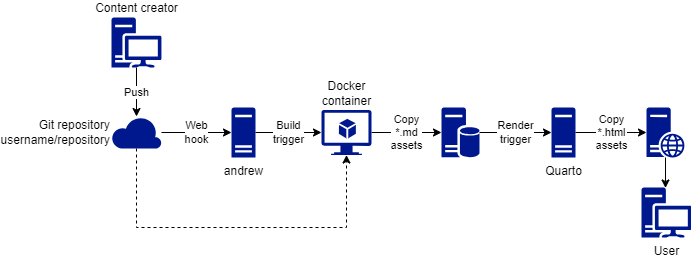

The diagram above was exported from draw.io. Its source (the exported page's mxGraphModel, read from the mxfile embedded in the PNG):
<mxGraphModel dx="2261" dy="974" grid="1" gridSize="10" guides="1" tooltips="1" connect="1" arrows="1" fold="1" page="1" pageScale="1" pageWidth="827" pageHeight="1169" background="#FFFFFF" math="0" shadow="0">
  <root>
    <mxCell id="0" />
    <mxCell id="1" parent="0" />
    <mxCell id="b1WvsmJ1G0F7wIAQH0Kt-16" value="Build&lt;br&gt;trigger" style="edgeStyle=orthogonalEdgeStyle;rounded=0;orthogonalLoop=1;jettySize=auto;html=1;entryX=0;entryY=0.5;entryDx=0;entryDy=0;entryPerimeter=0;" parent="1" source="b1WvsmJ1G0F7wIAQH0Kt-7" target="b1WvsmJ1G0F7wIAQH0Kt-15" edge="1">
      <mxGeometry relative="1" as="geometry" />
    </mxCell>
    <mxCell id="b1WvsmJ1G0F7wIAQH0Kt-7" value="andrew" style="sketch=0;aspect=fixed;pointerEvents=1;shadow=0;dashed=0;html=1;strokeColor=none;labelPosition=center;verticalLabelPosition=bottom;verticalAlign=top;align=center;fillColor=#00188D;shape=mxgraph.mscae.enterprise.server_generic" parent="1" vertex="1">
      <mxGeometry x="160" y="160" width="24" height="50" as="geometry" />
    </mxCell>
    <mxCell id="b1WvsmJ1G0F7wIAQH0Kt-11" value="Web&lt;br&gt;hook" style="edgeStyle=orthogonalEdgeStyle;rounded=0;orthogonalLoop=1;jettySize=auto;html=1;" parent="1" source="b1WvsmJ1G0F7wIAQH0Kt-8" target="b1WvsmJ1G0F7wIAQH0Kt-7" edge="1">
      <mxGeometry relative="1" as="geometry" />
    </mxCell>
    <mxCell id="b1WvsmJ1G0F7wIAQH0Kt-17" style="edgeStyle=orthogonalEdgeStyle;rounded=0;orthogonalLoop=1;jettySize=auto;html=1;entryX=0.5;entryY=1;entryDx=0;entryDy=0;entryPerimeter=0;dashed=1;" parent="1" source="b1WvsmJ1G0F7wIAQH0Kt-8" target="b1WvsmJ1G0F7wIAQH0Kt-15" edge="1">
      <mxGeometry relative="1" as="geometry">
        <Array as="points">
          <mxPoint x="65" y="280" />
          <mxPoint x="275" y="280" />
        </Array>
      </mxGeometry>
    </mxCell>
    <mxCell id="b1WvsmJ1G0F7wIAQH0Kt-8" value="Git repository&lt;br&gt;username/repository" style="sketch=0;aspect=fixed;pointerEvents=1;shadow=0;dashed=0;html=1;strokeColor=none;labelPosition=left;verticalLabelPosition=middle;verticalAlign=middle;align=right;fillColor=#00188D;shape=mxgraph.azure.cloud;labelBackgroundColor=none;labelBorderColor=none;" parent="1" vertex="1">
      <mxGeometry x="40" y="169" width="50" height="32" as="geometry" />
    </mxCell>
    <mxCell id="b1WvsmJ1G0F7wIAQH0Kt-10" value="Push" style="edgeStyle=orthogonalEdgeStyle;rounded=0;orthogonalLoop=1;jettySize=auto;html=1;labelBackgroundColor=default;" parent="1" source="b1WvsmJ1G0F7wIAQH0Kt-9" target="b1WvsmJ1G0F7wIAQH0Kt-8" edge="1">
      <mxGeometry relative="1" as="geometry" />
    </mxCell>
    <mxCell id="b1WvsmJ1G0F7wIAQH0Kt-9" value="Content creator" style="sketch=0;aspect=fixed;pointerEvents=1;shadow=0;dashed=0;html=1;strokeColor=none;labelPosition=center;verticalLabelPosition=top;verticalAlign=bottom;align=center;fillColor=#00188D;shape=mxgraph.mscae.enterprise.workstation_client" parent="1" vertex="1">
      <mxGeometry x="40" y="70" width="50" height="50" as="geometry" />
    </mxCell>
    <mxCell id="b1WvsmJ1G0F7wIAQH0Kt-14" style="edgeStyle=orthogonalEdgeStyle;rounded=0;orthogonalLoop=1;jettySize=auto;html=1;entryX=0.48;entryY=0.01;entryDx=0;entryDy=0;entryPerimeter=0;" parent="1" source="b1WvsmJ1G0F7wIAQH0Kt-12" target="b1WvsmJ1G0F7wIAQH0Kt-13" edge="1">
      <mxGeometry relative="1" as="geometry" />
    </mxCell>
    <mxCell id="b1WvsmJ1G0F7wIAQH0Kt-12" value="" style="sketch=0;aspect=fixed;pointerEvents=1;shadow=0;dashed=0;html=1;strokeColor=none;labelPosition=center;verticalLabelPosition=bottom;verticalAlign=top;align=center;fillColor=#00188D;shape=mxgraph.mscae.enterprise.web_server" parent="1" vertex="1">
      <mxGeometry x="575" y="160" width="38" height="50" as="geometry" />
    </mxCell>
    <mxCell id="b1WvsmJ1G0F7wIAQH0Kt-13" value="User" style="sketch=0;aspect=fixed;pointerEvents=1;shadow=0;dashed=0;html=1;strokeColor=none;labelPosition=center;verticalLabelPosition=bottom;verticalAlign=top;align=center;fillColor=#00188D;shape=mxgraph.mscae.enterprise.workstation_client" parent="1" vertex="1">
      <mxGeometry x="570" y="240" width="50" height="50" as="geometry" />
    </mxCell>
    <mxCell id="b1WvsmJ1G0F7wIAQH0Kt-19" value="Copy&lt;br&gt;*.md&lt;br&gt;assets" style="edgeStyle=orthogonalEdgeStyle;rounded=0;orthogonalLoop=1;jettySize=auto;html=1;entryX=0;entryY=0.5;entryDx=0;entryDy=0;entryPerimeter=0;" parent="1" source="b1WvsmJ1G0F7wIAQH0Kt-15" target="b1WvsmJ1G0F7wIAQH0Kt-18" edge="1">
      <mxGeometry relative="1" as="geometry">
        <mxPoint as="offset" />
      </mxGeometry>
    </mxCell>
    <mxCell id="b1WvsmJ1G0F7wIAQH0Kt-15" value="Docker&lt;br&gt;container" style="sketch=0;aspect=fixed;pointerEvents=1;shadow=0;dashed=0;html=1;strokeColor=none;labelPosition=center;verticalLabelPosition=top;verticalAlign=bottom;align=center;fillColor=#00188D;shape=mxgraph.azure.virtual_machine_feature" parent="1" vertex="1">
      <mxGeometry x="250" y="162.5" width="50" height="45" as="geometry" />
    </mxCell>
    <mxCell id="b1WvsmJ1G0F7wIAQH0Kt-21" value="Render&lt;br&gt;trigger" style="edgeStyle=orthogonalEdgeStyle;rounded=0;orthogonalLoop=1;jettySize=auto;html=1;entryX=0;entryY=0.5;entryDx=0;entryDy=0;entryPerimeter=0;" parent="1" source="b1WvsmJ1G0F7wIAQH0Kt-18" target="b1WvsmJ1G0F7wIAQH0Kt-20" edge="1">
      <mxGeometry relative="1" as="geometry" />
    </mxCell>
    <mxCell id="b1WvsmJ1G0F7wIAQH0Kt-18" value="" style="sketch=0;aspect=fixed;pointerEvents=1;shadow=0;dashed=0;html=1;strokeColor=none;labelPosition=center;verticalLabelPosition=bottom;verticalAlign=top;align=center;fillColor=#00188D;shape=mxgraph.mscae.enterprise.database_server" parent="1" vertex="1">
      <mxGeometry x="370" y="160" width="38" height="50" as="geometry" />
    </mxCell>
    <mxCell id="b1WvsmJ1G0F7wIAQH0Kt-23" value="Copy&lt;br&gt;*.html&lt;br&gt;assets" style="edgeStyle=orthogonalEdgeStyle;rounded=0;orthogonalLoop=1;jettySize=auto;html=1;exitX=1;exitY=0.5;exitDx=0;exitDy=0;exitPerimeter=0;entryX=0;entryY=0.5;entryDx=0;entryDy=0;entryPerimeter=0;" parent="1" source="b1WvsmJ1G0F7wIAQH0Kt-20" target="b1WvsmJ1G0F7wIAQH0Kt-12" edge="1">
      <mxGeometry relative="1" as="geometry">
        <mxPoint x="560" y="185" as="targetPoint" />
      </mxGeometry>
    </mxCell>
    <mxCell id="b1WvsmJ1G0F7wIAQH0Kt-20" value="Quarto" style="sketch=0;aspect=fixed;pointerEvents=1;shadow=0;dashed=0;html=1;strokeColor=none;labelPosition=center;verticalLabelPosition=bottom;verticalAlign=top;align=center;fillColor=#00188D;shape=mxgraph.mscae.enterprise.server_generic" parent="1" vertex="1">
      <mxGeometry x="480" y="160" width="24" height="50" as="geometry" />
    </mxCell>
  </root>
</mxGraphModel>